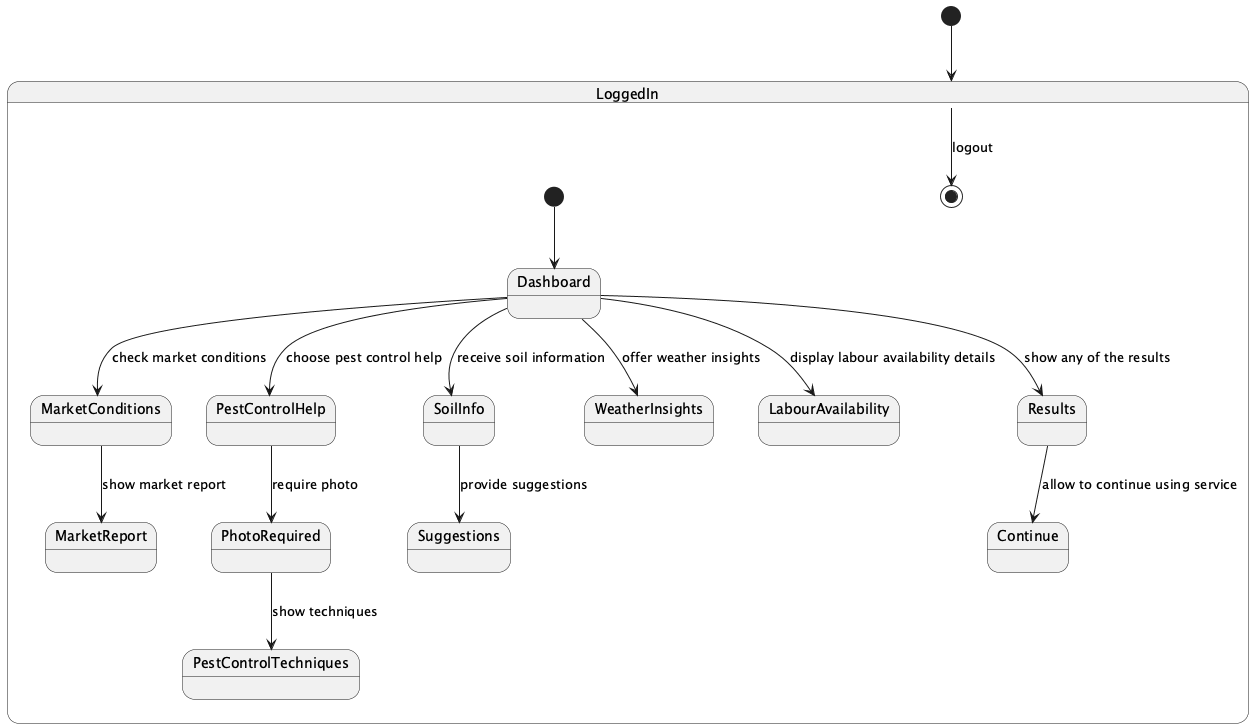

The diagram above was rendered by PlantUML. Its source (embedded in the PNG):
@startuml
[*] --> LoggedIn

state LoggedIn {
  [*] --> Dashboard
  Dashboard --> MarketConditions : check market conditions
  MarketConditions --> MarketReport : show market report

  Dashboard --> PestControlHelp : choose pest control help
  PestControlHelp --> PhotoRequired : require photo
  PhotoRequired --> PestControlTechniques : show techniques

  Dashboard --> SoilInfo : receive soil information
  SoilInfo --> Suggestions : provide suggestions

  Dashboard --> WeatherInsights : offer weather insights
  Dashboard --> LabourAvailability : display labour availability details

  Dashboard --> Results : show any of the results
  Results --> Continue : allow to continue using service

  LoggedIn --> [*] : logout
}
@enduml